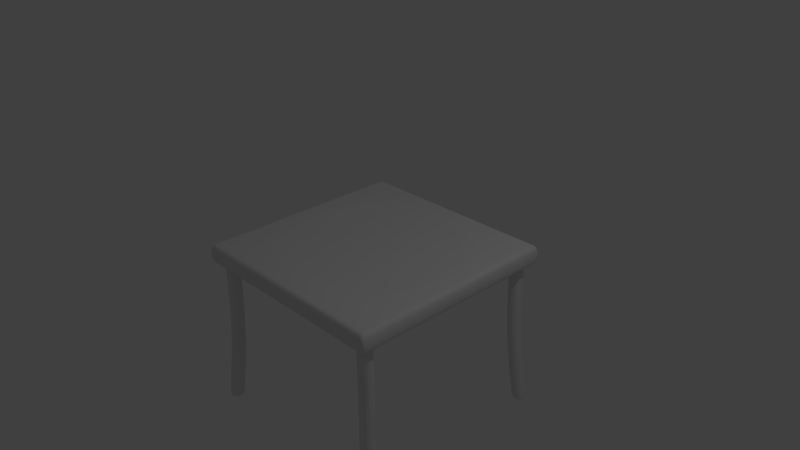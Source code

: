 # Source: chair.blend  (saved by Blender 2.72.0; exported with 4.5.12 LTS)
import bpy
from mathutils import Matrix  # noqa: F401  (used for matrix-valued properties, if any)

bpy.ops.wm.read_factory_settings(use_empty=True)
scene = bpy.context.scene
scene.name = 'Scene'

# ---- collections
col_collection_1 = bpy.data.collections.new('Collection 1'); scene.collection.children.link(col_collection_1)

# ---- world
world_world = bpy.data.worlds.new('World'); scene.world = world_world
world_world.color = (0.05088, 0.05088, 0.05088)
world_world.use_sun_shadow = False
world_world.sun_shadow_jitter_overblur = 0.0
world_world.cycles.sampling_method = 'MANUAL'
world_world.cycles.sample_map_resolution = 256

# ---- cameras
cam_camera = bpy.data.cameras.new('Camera')
cam_camera.clip_end = 100.0
cam_camera.lens = 35.0
cam_camera.sensor_width = 32.0
cam_camera.sensor_height = 18.0
cam_camera.ortho_scale = 7.314
cam_camera.dof.focus_distance = 0.0
cam_camera.dof.aperture_fstop = 128.0

# ---- lights
light_lamp = bpy.data.lights.new('Lamp', 'POINT')
light_lamp.transmission_factor = 0.0
light_lamp.cutoff_distance = 30.0
light_lamp.energy = 100.0
light_lamp.shadow_buffer_clip_start = 1.001
light_lamp.shadow_soft_size = 0.1
light_lamp.shadow_maximum_resolution = 0.006
light_lamp.use_absolute_resolution = True
light_lamp.cycles.use_multiple_importance_sampling = False

# ---- meshes
me_cube_001 = bpy.data.meshes.new('Cube.001')
me_cube_001.from_pydata([(-1.504, -1.504, -0.1346), (-1.504, 1.504, -0.1346), (1.504, 1.504, -0.1346), (1.504, -1.504, -0.1346), (-1.504, -1.504, 0.1346), (-1.504, 1.504, 0.1346), (1.504, 1.504, 0.1346), (1.504, -1.504, 0.1346), (-1.504, -1.4, 0.1346), (-1.504, -1.4, -0.1346), (1.504, -1.4, 0.1346), (1.504, -1.4, -0.1346), (-1.504, 1.4, 0.1346), (1.504, 1.4, -0.1346), (-1.504, 1.4, -0.1346), (1.504, 1.4, 0.1346), (-1.4, 1.504, 0.1346), (-1.4, 1.504, -0.1346), (-1.4, -1.504, 0.1346), (-1.4, -1.504, -0.1346), (-1.4, -1.4, -0.1346), (-1.4, -1.4, 0.1346), (-1.4, 1.4, -0.1346), (-1.4, 1.4, 0.1346), (1.4, 1.504, 0.1346), (1.4, -1.504, -0.1346), (1.4, -1.4, -0.1346), (1.4, 1.4, -0.1346), (1.4, 1.504, -0.1346), (1.4, -1.504, 0.1346), (1.4, -1.4, 0.1346), (1.4, 1.4, 0.1346), (-1.2, 1.504, -0.1346), (-1.2, -1.504, 0.1346), (-1.2, -1.4, 0.1346), (-1.2, 1.4, 0.1346), (-1.2, 1.504, 0.1346), (-1.2, -1.504, -0.1346), (-1.2, -1.4, -0.1346), (-1.2, 1.4, -0.1346), (1.2, 1.504, 0.1346), (1.2, -1.504, -0.1346), (1.2, -1.4, -0.1346), (1.2, 1.4, -0.1346), (1.2, 1.504, -0.1346), (1.2, -1.504, 0.1346), (1.2, -1.4, 0.1346), (1.2, 1.4, 0.1346), (-1.504, -1.2, -0.1346), (1.504, -1.2, 0.1346), (-1.504, -1.2, 0.1346), (1.504, -1.2, -0.1346), (-1.4, -1.2, -0.1346), (-1.4, -1.2, 0.1346), (1.4, -1.2, -0.1346), (1.4, -1.2, 0.1346), (-1.2, -1.2, 0.1346), (-1.2, -1.2, -0.1346), (1.2, -1.2, -0.1346), (1.2, -1.2, 0.1346), (-1.504, 1.2, 0.1346), (1.504, 1.2, -0.1346), (-1.504, 1.2, -0.1346), (1.504, 1.2, 0.1346), (-1.4, 1.2, -0.1346), (-1.4, 1.2, 0.1346), (1.4, 1.2, -0.1346), (1.4, 1.2, 0.1346), (-1.2, 1.2, 0.1346), (-1.2, 1.2, -0.1346), (1.2, 1.2, -0.1346), (1.2, 1.2, 0.1346), (-1.049, -1.049, 0.09336), (1.049, -1.049, 0.09336), (-1.049, 1.049, 0.09336), (1.049, 1.049, 0.09336), (-1.4, -1.4, -0.1346), (-1.4, 1.4, -0.1346), (1.4, -1.4, -0.1346), (1.4, 1.4, -0.1346), (-1.2, -1.4, -0.1346), (-1.2, 1.4, -0.1346), (1.2, -1.4, -0.1346), (1.2, 1.4, -0.1346), (-1.4, -1.2, -0.1346), (1.4, -1.2, -0.1346), (-1.2, -1.2, -0.1346), (1.2, -1.2, -0.1346), (-1.4, 1.2, -0.1346), (1.4, 1.2, -0.1346), (-1.2, 1.2, -0.1346), (1.2, 1.2, -0.1346), (-1.499, -1.499, -2.243), (-1.499, 1.499, -2.243), (1.499, -1.499, -2.243), (1.499, 1.499, -2.243), (-1.285, -1.499, -2.243), (-1.285, 1.499, -2.243), (1.285, -1.499, -2.243), (1.285, 1.499, -2.243), (-1.499, -1.285, -2.243), (1.499, -1.285, -2.243), (-1.285, -1.285, -2.243), (1.285, -1.285, -2.243), (-1.499, 1.285, -2.243), (1.499, 1.285, -2.243), (-1.285, 1.285, -2.243), (1.285, 1.285, -2.243), (-1.2, -1.2, -1.189), (-1.2, -1.4, -1.189), (-1.4, -1.4, -1.189), (-1.4, -1.2, -1.189), (1.4, -1.4, -1.189), (1.2, -1.4, -1.189), (1.2, -1.2, -1.189), (1.4, -1.2, -1.189), (1.2, 1.4, -1.189), (1.4, 1.4, -1.189), (1.2, 1.2, -1.189), (1.4, 1.2, -1.189), (-1.2, 1.4, -1.189), (-1.2, 1.2, -1.189), (-1.4, 1.2, -1.189), (-1.4, 1.4, -1.189), (-1.285, 1.285, -2.191), (-1.499, 1.499, -2.191), (-1.285, 1.499, -2.191), (-1.499, 1.285, -2.191), (-1.285, -1.499, -2.191), (-1.499, -1.499, -2.191), (-1.499, -1.285, -2.191), (-1.285, -1.285, -2.191), (1.285, -1.499, -2.191), (1.499, -1.285, -2.191), (1.499, -1.499, -2.191), (1.285, -1.285, -2.191), (1.499, 1.499, -2.191), (1.499, 1.285, -2.191), (1.285, 1.499, -2.191), (1.285, 1.285, -2.191), (-1.2, 1.4, -0.1873), (-1.4, 1.2, -0.1873), (-1.2, 1.2, -0.1873), (-1.4, 1.4, -0.1873), (1.2, 1.4, -0.1873), (1.2, 1.2, -0.1873), (1.4, 1.4, -0.1873), (1.4, 1.2, -0.1873), (-1.2, -1.2, -0.1873), (-1.2, -1.4, -0.1873), (-1.4, -1.4, -0.1873), (-1.4, -1.2, -0.1873), (1.4, -1.4, -0.1873), (1.2, -1.2, -0.1873), (1.2, -1.4, -0.1873), (1.4, -1.2, -0.1873)], [], [(12, 5, 1, 14), (24, 6, 2, 28), (10, 7, 3, 11), (18, 4, 0, 19), (27, 28, 2, 13), (23, 16, 5, 12), (4, 8, 9, 0), (49, 10, 11, 51), (25, 26, 11, 3), (18, 21, 8, 4), (60, 12, 14, 62), (66, 27, 13, 61), (65, 23, 12, 60), (6, 15, 13, 2), (5, 16, 17, 1), (33, 18, 19, 37), (14, 1, 17, 22), (35, 36, 16, 23), (0, 9, 20, 19), (33, 34, 21, 18), (62, 14, 22, 64), (68, 35, 23, 65), (40, 24, 28, 44), (43, 44, 28, 27), (41, 42, 26, 25), (54, 26, 78, 85), (7, 29, 25, 3), (15, 6, 24, 31), (7, 10, 30, 29), (63, 15, 31, 67), (45, 33, 37, 41), (47, 40, 36, 35), (45, 46, 34, 33), (71, 47, 35, 68), (16, 36, 32, 17), (22, 17, 32, 39), (19, 20, 38, 37), (26, 42, 82, 78), (36, 40, 44, 32), (39, 32, 44, 43), (37, 38, 42, 41), (69, 39, 43, 70), (29, 45, 41, 25), (31, 24, 40, 47), (29, 30, 46, 45), (67, 31, 47, 71), (63, 49, 51, 61), (8, 50, 48, 9), (26, 54, 51, 11), (21, 53, 50, 8), (9, 48, 52, 20), (34, 56, 53, 21), (69, 64, 88, 90), (10, 49, 55, 30), (46, 59, 56, 34), (39, 69, 90, 81), (38, 57, 58, 42), (30, 55, 59, 46), (50, 60, 62, 48), (54, 66, 61, 51), (53, 65, 60, 50), (48, 62, 64, 52), (56, 68, 65, 53), (58, 70, 66, 54), (49, 63, 67, 55), (71, 68, 74, 75), (52, 64, 69, 57), (57, 69, 70, 58), (55, 67, 71, 59), (15, 63, 61, 13), (73, 75, 74, 72), (56, 59, 73, 72), (59, 71, 75, 73), (68, 56, 72, 74), (135, 133, 101, 103), (127, 125, 93, 104), (126, 124, 106, 97), (134, 132, 98, 94), (38, 20, 76, 80), (58, 54, 85, 87), (20, 52, 84, 76), (57, 38, 80, 86), (70, 43, 83, 91), (43, 27, 79, 83), (52, 57, 86, 84), (22, 39, 81, 77), (27, 66, 89, 79), (66, 70, 91, 89), (42, 58, 87, 82), (64, 22, 77, 88), (107, 99, 95, 105), (104, 93, 97, 106), (98, 103, 101, 94), (92, 100, 102, 96), (131, 128, 96, 102), (128, 129, 92, 96), (124, 127, 104, 106), (138, 136, 95, 99), (139, 138, 99, 107), (129, 130, 100, 92), (136, 137, 105, 95), (130, 131, 102, 100), (132, 135, 103, 98), (125, 126, 97, 93), (133, 134, 94, 101), (137, 139, 107, 105), (148, 149, 109, 108), (149, 150, 110, 109), (150, 151, 111, 110), (151, 148, 108, 111), (153, 155, 115, 114), (152, 154, 113, 112), (154, 153, 114, 113), (155, 152, 112, 115), (144, 146, 117, 116), (145, 144, 116, 118), (146, 147, 119, 117), (147, 145, 118, 119), (141, 143, 123, 122), (140, 142, 121, 120), (142, 141, 122, 121), (143, 140, 120, 123), (122, 123, 125, 127), (120, 121, 124, 126), (121, 122, 127, 124), (123, 120, 126, 125), (108, 109, 128, 131), (109, 110, 129, 128), (110, 111, 130, 129), (111, 108, 131, 130), (114, 115, 133, 135), (112, 113, 132, 134), (113, 114, 135, 132), (115, 112, 134, 133), (116, 117, 136, 138), (118, 116, 138, 139), (117, 119, 137, 136), (119, 118, 139, 137), (88, 77, 143, 141), (81, 90, 142, 140), (90, 88, 141, 142), (77, 81, 140, 143), (83, 79, 146, 144), (91, 83, 144, 145), (79, 89, 147, 146), (89, 91, 145, 147), (86, 80, 149, 148), (80, 76, 150, 149), (76, 84, 151, 150), (84, 86, 148, 151), (87, 85, 155, 153), (78, 82, 154, 152), (82, 87, 153, 154), (85, 78, 152, 155)])
me_cube_001.use_remesh_preserve_volume = False
me_cube_001.use_remesh_preserve_attributes = False
me_cube_001.use_mirror_vertex_groups = False
me_cube_001.update()

# ---- objects
ob_cube = bpy.data.objects.new('Cube', me_cube_001)
ob_lamp = bpy.data.objects.new('Lamp', light_lamp)
ob_camera = bpy.data.objects.new('Camera', cam_camera)

# ---- transforms, parenting, visibility, modifiers, constraints
ob_cube.location = (0.0, 0.0, 0.0)
ob_cube.lineart.crease_threshold = 0.0
_m = ob_cube.modifiers.new('Subsurf', 'SUBSURF')
_m.uv_smooth = 'PRESERVE_CORNERS'
_m.quality = 2
_m.show_only_control_edges = False
ob_lamp.location = (4.076, 1.005, 5.904)
ob_lamp.rotation_euler = (0.6503, 0.05522, 1.866)
ob_lamp.lock_rotations_4d = False
ob_lamp.empty_display_type = 'ARROWS'
ob_lamp.color = (0.0, 0.0, 0.0, 0.0)
ob_lamp.lineart.crease_threshold = 0.0
ob_camera.location = (7.481, -6.508, 5.344)
ob_camera.rotation_euler = (1.109, 0.01082, 0.8149)
ob_camera.lock_rotations_4d = False
ob_camera.empty_display_type = 'ARROWS'
ob_camera.color = (0.0, 0.0, 0.0, 0.0)
ob_camera.display_type = 'WIRE'
ob_camera.lineart.crease_threshold = 0.0

# ---- collection membership
col_collection_1.objects.link(ob_cube)
col_collection_1.objects.link(ob_lamp)
col_collection_1.objects.link(ob_camera)

# ---- scene / render settings (as saved in the file)
scene.camera = ob_camera
scene.frame_start = 1; scene.frame_end = 250; scene.frame_set(1)
scene.render.engine = 'BLENDER_EEVEE_NEXT'
scene.render.resolution_percentage = 50
scene.render.dither_intensity = 0.0
scene.cycles.use_denoising = False
scene.cycles.samples = 10
scene.cycles.sampling_pattern = 'TABULATED_SOBOL'
scene.cycles.light_sampling_threshold = 0.0
scene.cycles.use_adaptive_sampling = False
scene.cycles.use_light_tree = False
scene.cycles.blur_glossy = 0.0
scene.cycles.pixel_filter_type = 'GAUSSIAN'
scene.cycles.sample_clamp_indirect = 0.0
scene.view_settings.view_transform = 'Standard'
bpy.context.view_layer.update()
